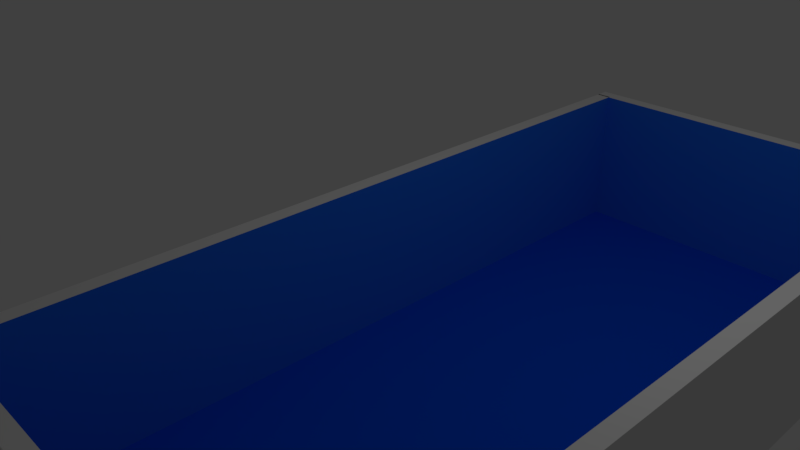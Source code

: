 # Source: tank_1.blend  (saved by Blender 2.78.0; exported with 4.5.12 LTS)
import bpy
from mathutils import Matrix  # noqa: F401  (used for matrix-valued properties, if any)

bpy.ops.wm.read_factory_settings(use_empty=True)
scene = bpy.context.scene
scene.name = 'Scene'

# ---- collections
col_collection_1 = bpy.data.collections.new('Collection 1'); scene.collection.children.link(col_collection_1)

# ---- materials (node trees are filled in below, after node groups)
mat_material_005 = bpy.data.materials.new('Material.005')
mat_material_005.alpha_threshold = 0.0
mat_material_005.use_transparent_shadow = False
mat_material_005.diffuse_color = (0.00164, 0.09032, 0.8, 1.0)
mat_material_005.roughness = 0.5
mat_material_002 = bpy.data.materials.new('Material.002')
mat_material_002.alpha_threshold = 0.0
mat_material_002.use_transparent_shadow = False
mat_material_002.roughness = 0.5
mat_material_002.line_color = (0.0, 0.0, 0.0, 1.0)
mat_material = bpy.data.materials.new('Material')
mat_material.alpha_threshold = 0.0
mat_material.use_transparent_shadow = False
mat_material.roughness = 0.5
mat_material.line_color = (0.0, 0.0, 0.0, 1.0)
mat_material_001 = bpy.data.materials.new('Material.001')
mat_material_001.alpha_threshold = 0.0
mat_material_001.use_transparent_shadow = False
mat_material_001.roughness = 0.5
mat_material_001.line_color = (0.0, 0.0, 0.0, 1.0)
mat_material_003 = bpy.data.materials.new('Material.003')
mat_material_003.alpha_threshold = 0.0
mat_material_003.use_transparent_shadow = False
mat_material_003.roughness = 0.5
mat_material_003.line_color = (0.0, 0.0, 0.0, 1.0)
mat_material_004 = bpy.data.materials.new('Material.004')
mat_material_004.alpha_threshold = 0.0
mat_material_004.use_transparent_shadow = False
mat_material_004.diffuse_color = (0.0217, 0.1934, 0.8, 1.0)
mat_material_004.roughness = 0.5

# ---- material node trees

# ---- world
world_world = bpy.data.worlds.new('World'); scene.world = world_world
world_world.color = (0.05088, 0.05088, 0.05088)
world_world.use_sun_shadow = False
world_world.sun_shadow_jitter_overblur = 0.0
world_world.cycles.sampling_method = 'MANUAL'

# ---- cameras
cam_camera = bpy.data.cameras.new('Camera')
cam_camera.clip_end = 100.0
cam_camera.lens = 35.0
cam_camera.sensor_width = 32.0
cam_camera.sensor_height = 18.0
cam_camera.ortho_scale = 7.314
cam_camera.dof.focus_distance = 0.0
cam_camera.dof.aperture_fstop = 128.0

# ---- lights
light_lamp = bpy.data.lights.new('Lamp', 'POINT')
light_lamp.transmission_factor = 0.0
light_lamp.cutoff_distance = 30.0
light_lamp.energy = 100.0
light_lamp.shadow_buffer_clip_start = 1.001
light_lamp.shadow_soft_size = 0.1
light_lamp.shadow_maximum_resolution = 0.006
light_lamp.use_absolute_resolution = True

# ---- meshes
me_plane = bpy.data.meshes.new('Plane')
me_plane.from_pydata([(-1.0, -1.0, 0.0), (1.0, -1.0, 0.0), (-1.0, 1.0, 0.0), (1.0, 1.0, 0.0)], [], [(0, 1, 3, 2)])
me_plane.materials.append(mat_material_005)
me_plane.use_remesh_preserve_volume = False
me_plane.use_remesh_preserve_attributes = False
me_plane.use_mirror_vertex_groups = False
me_plane.update()
me_cube_002 = bpy.data.meshes.new('Cube.002')
me_cube_002.from_pydata([(-0.7214, 0.9181, -1.0), (-100.7, 0.9181, -1.0), (-100.7, 0.9987, -1.0), (-0.7214, 0.9987, -1.0), (-0.7214, 0.9181, 1.0), (-100.7, 0.9181, 1.0), (-100.7, 0.9987, 1.0), (-0.7214, 0.9987, 1.0), (-0.7214, -1.0, -1.0), (-100.7, -1.0, -1.0), (-100.7, -0.9195, -1.0), (-0.7214, -0.9195, -1.0), (-0.7214, -1.0, 1.0), (-100.7, -1.0, 1.0), (-100.7, -0.9195, 1.0), (-0.7214, -0.9195, 1.0), (1.0, 1.0, -1.0), (1.0, -1.0, -1.0), (-1.0, -1.0, -1.0), (-1.0, 1.0, -1.0), (1.0, 1.0, 1.0), (1.0, -1.0, 1.0), (-1.0, -1.0, 1.0), (-1.0, 1.0, 1.0), (-100.6, 1.0, -1.0), (-100.6, -1.0, -1.0), (-102.6, -1.0, -1.0), (-102.6, 1.0, -1.0), (-100.6, 1.0, 1.0), (-100.6, -1.0, 1.0), (-102.6, -1.0, 1.0), (-102.6, 1.0, 1.0)], [], [(0, 1, 2, 3), (4, 7, 6, 5), (0, 4, 5, 1), (1, 5, 6, 2), (2, 6, 7, 3), (4, 0, 3, 7), (8, 9, 10, 11), (12, 15, 14, 13), (8, 12, 13, 9), (9, 13, 14, 10), (10, 14, 15, 11), (12, 8, 11, 15), (16, 17, 18, 19), (20, 23, 22, 21), (16, 20, 21, 17), (17, 21, 22, 18), (18, 22, 23, 19), (20, 16, 19, 23), (24, 25, 26, 27), (28, 31, 30, 29), (24, 28, 29, 25), (25, 29, 30, 26), (26, 30, 31, 27), (28, 24, 27, 31)])
me_cube_002.polygons.foreach_set('material_index', [1, 1, 4, 1, 1, 1, 2, 2, 2, 2, 4, 2, 0, 0, 0, 0, 4, 0, 3, 3, 4, 3, 3, 3])
me_cube_002.materials.append(mat_material_002)
me_cube_002.materials.append(mat_material)
me_cube_002.materials.append(mat_material_001)
me_cube_002.materials.append(mat_material_003)
me_cube_002.materials.append(mat_material_004)
me_cube_002.use_remesh_preserve_volume = False
me_cube_002.use_remesh_preserve_attributes = False
me_cube_002.use_mirror_vertex_groups = False
me_cube_002.update()

# ---- objects
ob_plane = bpy.data.objects.new('Plane', me_plane)
ob_lamp = bpy.data.objects.new('Lamp', light_lamp)
ob_camera = bpy.data.objects.new('Camera', cam_camera)
ob_cube_002 = bpy.data.objects.new('Cube.002', me_cube_002)

# ---- transforms, parenting, visibility, modifiers, constraints
ob_plane.location = (2.364, 0.1253, -0.9907)
ob_plane.scale = (2.4, 5.1, 0.0)
ob_plane.lineart.crease_threshold = 0.0
ob_lamp.location = (4.076, 1.005, 5.904)
ob_lamp.rotation_euler = (0.6503, 0.05522, 1.866)
ob_lamp.lock_rotations_4d = False
ob_lamp.empty_display_type = 'ARROWS'
ob_lamp.color = (0.0, 0.0, 0.0, 0.0)
ob_lamp.lineart.crease_threshold = 0.0
ob_camera.location = (7.481, -6.508, 5.344)
ob_camera.rotation_euler = (1.109, 0.0, 0.8149)
ob_camera.lock_rotations_4d = False
ob_camera.empty_display_type = 'ARROWS'
ob_camera.color = (0.0, 0.0, 0.0, 0.0)
ob_camera.display_type = 'WIRE'
ob_camera.lineart.crease_threshold = 0.0
ob_cube_002.location = (2.377, 5.072, 0.0)
ob_cube_002.rotation_euler = (0.0, 0.0, 1.571)
ob_cube_002.scale = (0.1, 2.48, 1.0)
ob_cube_002.lock_rotations_4d = False
ob_cube_002.empty_display_type = 'ARROWS'
ob_cube_002.lineart.crease_threshold = 0.0

# ---- collection membership
col_collection_1.objects.link(ob_plane)
col_collection_1.objects.link(ob_lamp)
col_collection_1.objects.link(ob_camera)
col_collection_1.objects.link(ob_cube_002)

# ---- scene / render settings (as saved in the file)
scene.camera = ob_camera
scene.frame_start = 1; scene.frame_end = 250; scene.frame_set(1)
scene.render.engine = 'BLENDER_EEVEE_NEXT'
scene.render.resolution_percentage = 50
scene.render.dither_intensity = 0.0
scene.cycles.use_denoising = False
scene.cycles.samples = 128
scene.cycles.sampling_pattern = 'TABULATED_SOBOL'
scene.cycles.light_sampling_threshold = 0.0
scene.cycles.use_adaptive_sampling = False
scene.cycles.use_light_tree = False
scene.cycles.blur_glossy = 0.0
scene.cycles.sample_clamp_indirect = 0.0
scene.view_settings.view_transform = 'Standard'
bpy.context.view_layer.update()
